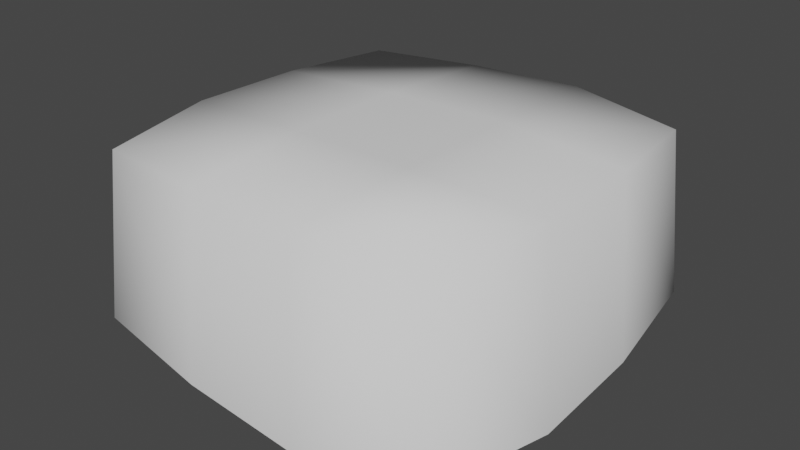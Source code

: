 # Source: tr_tile_normal_001.blend  (saved by Blender 3.0.42; exported with 4.5.12 LTS)
import bpy
from mathutils import Matrix  # noqa: F401  (used for matrix-valued properties, if any)

bpy.ops.wm.read_factory_settings(use_empty=True)
scene = bpy.context.scene
scene.name = 'Scene'

# ---- collections
col_collection = bpy.data.collections.new('Collection'); scene.collection.children.link(col_collection)

# ---- world
world_world = bpy.data.worlds.new('World'); scene.world = world_world
world_world.use_nodes = True; world_world.node_tree.nodes.clear()
_N = world_world.node_tree.nodes; _L = world_world.node_tree.links
n0 = _N.new('ShaderNodeOutputWorld'); n0.name = 'World Output'; n0.location = (300, 300)
n1 = _N.new('ShaderNodeBackground'); n1.name = 'Background'; n1.location = (10, 300)
n1.inputs[0].default_value = (0.05088, 0.05088, 0.05088, 1.0)
_L.new(n1.outputs[0], n0.inputs[0])
n0.is_active_output = True
world_world.color = (0.05088, 0.05088, 0.05088)
world_world.use_sun_shadow = False
world_world.sun_shadow_jitter_overblur = 0.0

# ---- meshes
me_plane = bpy.data.meshes.new('Plane')
me_plane.from_pydata([(-1.0, -1.0, -0.03878), (1.0, -1.0, -0.03878), (-1.0, 1.0, -0.03878), (1.0, 1.0, -0.03878), (-1.071, -1.071, -1.0), (1.071, -1.071, -1.0), (-1.071, 1.071, -1.0), (1.071, 1.071, -1.0), (-1.087, 0.3316, -0.01069), (-1.106, -0.3313, -0.00475), (1.106, -0.3313, -0.00475), (1.087, 0.3316, -0.01069), (-1.165, 0.3575, -1.059), (-1.185, -0.3575, -1.072), (1.185, -0.3575, -1.072), (1.165, 0.3575, -1.059), (-0.3325, -1.086, -0.0104), (0.3325, -1.123, 0.002239), (0.3325, 1.123, 0.002239), (-0.3325, 1.086, -0.0104), (-0.3583, -1.163, -1.057), (0.3592, -1.202, -1.081), (0.3592, 1.202, -1.081), (-0.3583, 1.163, -1.057), (0.3671, -0.377, 0.0406), (-0.3682, -0.3622, 0.02663), (0.3611, 0.3765, 0.0339), (-0.362, 0.3622, 0.02016)], [], [(26, 11, 3, 18), (19, 23, 6, 2), (17, 21, 5, 1), (11, 15, 7, 3), (9, 13, 4, 0), (2, 6, 12, 8), (8, 12, 13, 9), (1, 5, 14, 10), (10, 14, 15, 11), (17, 1, 10, 24), (24, 10, 11, 26), (9, 25, 27, 8), (25, 24, 26, 27), (0, 16, 25, 9), (16, 17, 24, 25), (0, 4, 20, 16), (16, 20, 21, 17), (3, 7, 22, 18), (18, 22, 23, 19), (8, 27, 19, 2), (27, 26, 18, 19)])
me_plane.polygons.foreach_set('use_smooth', [True] * 21)
_uv = me_plane.uv_layers.new(name='UVMap')
_uv.uv.foreach_set('vector', [0.4163, 0.4161, 0.2485, 0.4161, 0.2485, 0.2484, 0.4163, 0.2484, 0.5841, 0.2484, 0.5837, 0.0009218, 0.7508, 0.0009106, 0.7519, 0.2484, 0.4163, 0.7517, 0.416, 0.9997, 0.2483, 0.9997, 0.2484, 0.7517, 0.2485, 0.4161, 0.0005914, 0.4163, 0.0006443, 0.2482, 0.2485, 0.2484, 0.7521, 0.5838, 0.9994, 0.5842, 0.9994, 0.7522, 0.7521, 0.7516, 0.7519, 0.2484, 0.9994, 0.2482, 0.9994, 0.4162, 0.752, 0.4161, 0.752, 0.4161, 0.9994, 0.4162, 0.9994, 0.5842, 0.7521, 0.5838, 0.2484, 0.7517, 0.0004857, 0.7525, 0.0005385, 0.5844, 0.2484, 0.5839, 0.2484, 0.5839, 0.0005385, 0.5844, 0.0005914, 0.4163, 0.2485, 0.4161, 0.4163, 0.7517, 0.2484, 0.7517, 0.2484, 0.5839, 0.4163, 0.5839, 0.4163, 0.5839, 0.2484, 0.5839, 0.2485, 0.4161, 0.4163, 0.4161, 0.7521, 0.5838, 0.5842, 0.5839, 0.5842, 0.4161, 0.752, 0.4161, 0.5842, 0.5839, 0.4163, 0.5839, 0.4163, 0.4161, 0.5842, 0.4161, 0.7521, 0.7516, 0.5842, 0.7516, 0.5842, 0.5839, 0.7521, 0.5838, 0.5842, 0.7516, 0.4163, 0.7517, 0.4163, 0.5839, 0.5842, 0.5839, 0.7521, 0.7516, 0.7515, 0.9996, 0.5838, 0.9997, 0.5842, 0.7516, 0.5842, 0.7516, 0.5838, 0.9997, 0.416, 0.9997, 0.4163, 0.7517, 0.2485, 0.2484, 0.2493, 0.0009444, 0.4165, 0.0009331, 0.4163, 0.2484, 0.4163, 0.2484, 0.4165, 0.0009331, 0.5837, 0.0009218, 0.5841, 0.2484, 0.752, 0.4161, 0.5842, 0.4161, 0.5841, 0.2484, 0.7519, 0.2484, 0.5842, 0.4161, 0.4163, 0.4161, 0.4163, 0.2484, 0.5841, 0.2484])
me_plane.materials.append(None)
me_plane.use_remesh_fix_poles = True
me_plane.use_remesh_preserve_attributes = False
me_plane.update()

# ---- objects
ob_tr_tile = bpy.data.objects.new('tr_tile', me_plane)

# ---- transforms, parenting, visibility, modifiers, constraints
ob_tr_tile.location = (0.0, 0.0, 0.0)

# ---- collection membership
col_collection.objects.link(ob_tr_tile)

# ---- scene / render settings (as saved in the file)
scene.frame_start = 1; scene.frame_end = 250; scene.frame_set(1)
scene.render.engine = 'BLENDER_EEVEE_NEXT'
scene.cycles.sampling_pattern = 'TABULATED_SOBOL'
scene.cycles.use_light_tree = False
scene.view_settings.view_transform = 'Filmic'
bpy.context.view_layer.update()

# ---- added for rendering (the .blend has no active camera and no usable light): camera, sun
cam_auto = bpy.data.cameras.new('AutoCamera')
cam_auto.lens = 50.0
cam_auto.sensor_width = 36.0
cam_auto.clip_end = 1000.0
ob_auto_camera = bpy.data.objects.new('AutoCamera', cam_auto)
scene.collection.objects.link(ob_auto_camera)
ob_auto_camera.location = (3.29143, -3.94971, 2.11269)
ob_auto_camera.rotation_euler = (1.09748, -7.21219e-08, 0.694738)
scene.camera = ob_auto_camera
light_auto_sun = bpy.data.lights.new('AutoSun', 'SUN')
light_auto_sun.energy = 3.0
light_auto_sun.angle = 0.0523599
ob_auto_sun = bpy.data.objects.new('AutoSun', light_auto_sun)
scene.collection.objects.link(ob_auto_sun)
ob_auto_sun.rotation_euler = (0.872665, 0.174533, 0.523599)
bpy.context.view_layer.update()
